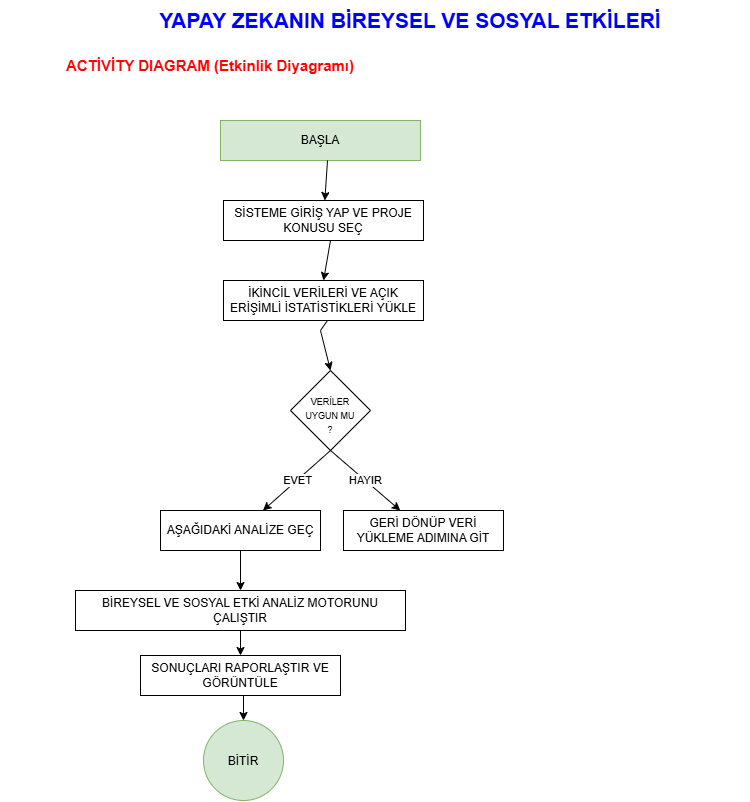

The diagram above was exported from draw.io. Its source (the exported page's mxGraphModel, read from the mxfile embedded in the PNG):
<mxGraphModel dx="2876" dy="2295" grid="1" gridSize="10" guides="1" tooltips="1" connect="1" arrows="1" fold="1" page="1" pageScale="1" pageWidth="827" pageHeight="1169" math="0" shadow="0">
  <root>
    <mxCell id="0" />
    <mxCell id="1" parent="0" />
    <mxCell id="VaEd8oVRpnsjXf8S2A9X-12" edge="1" parent="1" style="edgeStyle=orthogonalEdgeStyle;rounded=0;orthogonalLoop=1;jettySize=auto;html=1;innerLoopWaypoints=1;exitX=0.75;exitY=0.5;exitDx=0;exitDy=0;exitPerimeter=0;entryX=0.75;entryY=0.5;entryDx=0;entryDy=0;entryPerimeter=0;defaultLabelBackgroundColor=page;">
      <mxGeometry relative="1" as="geometry">
        <mxPoint x="20" y="295" as="sourcePoint" />
        <mxPoint x="20" y="295" as="targetPoint" />
      </mxGeometry>
    </mxCell>
    <mxCell id="VaEd8oVRpnsjXf8S2A9X-25" parent="1" style="text;html=1;whiteSpace=wrap;strokeColor=none;fillColor=none;align=center;verticalAlign=middle;rounded=0;fontColor=#0000FF;" value="&lt;b&gt;&lt;font style=&quot;font-size: 21px;&quot;&gt;YAPAY ZEKANIN BİREYSEL VE SOSYAL ETKİLERİ&lt;/font&gt;&lt;/b&gt;" vertex="1">
      <mxGeometry height="40" width="680" x="60" y="-80" as="geometry" />
    </mxCell>
    <mxCell id="VaEd8oVRpnsjXf8S2A9X-26" parent="1" style="text;html=1;whiteSpace=wrap;strokeColor=none;fillColor=none;align=center;verticalAlign=middle;rounded=0;fontColor=#FF0000;" value="&lt;font style=&quot;font-size: 15px;&quot;&gt;&lt;b&gt;ACTİVİTY DIAGRAM (Etkinlik Diyagramı)&lt;/b&gt;&lt;/font&gt;" vertex="1">
      <mxGeometry height="30" width="420" x="-10" y="-30" as="geometry" />
    </mxCell>
    <mxCell id="VaEd8oVRpnsjXf8S2A9X-67" parent="1" style="rounded=0;whiteSpace=wrap;html=1;fillColor=#d5e8d4;strokeColor=#82b366;" value="BAŞLA" vertex="1">
      <mxGeometry height="40" width="200" x="210" y="40" as="geometry" />
    </mxCell>
    <mxCell id="VaEd8oVRpnsjXf8S2A9X-68" parent="1" style="rounded=0;whiteSpace=wrap;html=1;" value="SİSTEME GİRİŞ YAP VE PROJE KONUSU SEÇ" vertex="1">
      <mxGeometry height="40" width="200" x="213" y="120" as="geometry" />
    </mxCell>
    <mxCell id="VaEd8oVRpnsjXf8S2A9X-95" edge="1" parent="1" source="VaEd8oVRpnsjXf8S2A9X-69" style="edgeStyle=orthogonalEdgeStyle;rounded=0;orthogonalLoop=1;jettySize=auto;html=1;exitX=0.5;exitY=1;exitDx=0;exitDy=0;entryX=0.5;entryY=0;entryDx=0;entryDy=0;defaultLabelBackgroundColor=page;" target="VaEd8oVRpnsjXf8S2A9X-92">
      <mxGeometry relative="1" as="geometry" />
    </mxCell>
    <mxCell id="VaEd8oVRpnsjXf8S2A9X-69" parent="1" style="rounded=0;whiteSpace=wrap;html=1;" value="AŞAĞIDAKİ ANALİZE GEÇ" vertex="1">
      <mxGeometry height="40" width="160" x="150" y="430" as="geometry" />
    </mxCell>
    <mxCell id="VaEd8oVRpnsjXf8S2A9X-70" parent="1" style="rhombus;whiteSpace=wrap;html=1;shapeInside=1;" value="&lt;font style=&quot;font-size: 9px;&quot;&gt;VERİLER UYGUN MU ?&lt;/font&gt;" vertex="1">
      <mxGeometry height="80" width="80" x="280" y="290" as="geometry" />
    </mxCell>
    <mxCell id="VaEd8oVRpnsjXf8S2A9X-71" parent="1" style="rounded=0;whiteSpace=wrap;html=1;" value="GERİ DÖNÜP VERİ YÜKLEME ADIMINA GİT" vertex="1">
      <mxGeometry height="40" width="160" x="333" y="430" as="geometry" />
    </mxCell>
    <mxCell id="VaEd8oVRpnsjXf8S2A9X-72" edge="1" parent="1" source="VaEd8oVRpnsjXf8S2A9X-70" style="endArrow=classic;html=1;rounded=0;defaultLabelBackgroundColor=page;exitX=0.5;exitY=1;exitDx=0;exitDy=0;" target="VaEd8oVRpnsjXf8S2A9X-71" value="">
      <mxGeometry relative="1" as="geometry">
        <mxPoint x="360" y="369" as="sourcePoint" />
        <mxPoint x="460" y="369" as="targetPoint" />
      </mxGeometry>
    </mxCell>
    <mxCell id="VaEd8oVRpnsjXf8S2A9X-73" connectable="0" parent="VaEd8oVRpnsjXf8S2A9X-72" style="edgeLabel;resizable=0;html=1;inheritText=1;;align=center;verticalAlign=middle;defaultLabelBackgroundColor=page;" value="HAYIR" vertex="1">
      <mxGeometry relative="1" as="geometry" />
    </mxCell>
    <mxCell id="VaEd8oVRpnsjXf8S2A9X-81" edge="1" parent="1" source="VaEd8oVRpnsjXf8S2A9X-70" style="endArrow=classic;html=1;rounded=0;defaultLabelBackgroundColor=page;exitX=0.5;exitY=1;exitDx=0;exitDy=0;" target="VaEd8oVRpnsjXf8S2A9X-69" value="">
      <mxGeometry relative="1" as="geometry">
        <mxPoint x="250" y="360" as="sourcePoint" />
        <mxPoint x="320" y="420" as="targetPoint" />
      </mxGeometry>
    </mxCell>
    <mxCell id="VaEd8oVRpnsjXf8S2A9X-82" connectable="0" parent="VaEd8oVRpnsjXf8S2A9X-81" style="edgeLabel;resizable=0;html=1;inheritText=1;;align=center;verticalAlign=middle;defaultLabelBackgroundColor=page;" value="EVET" vertex="1">
      <mxGeometry relative="1" as="geometry" />
    </mxCell>
    <mxCell id="VaEd8oVRpnsjXf8S2A9X-83" parent="1" style="rounded=0;whiteSpace=wrap;html=1;" value="İKİNCİL VERİLERİ VE AÇIK ERİŞİMLİ İSTATİSTİKLERİ YÜKLE" vertex="1">
      <mxGeometry height="40" width="200" x="213" y="200" as="geometry" />
    </mxCell>
    <mxCell id="VaEd8oVRpnsjXf8S2A9X-85" edge="1" parent="1" style="endArrow=classic;html=1;rounded=0;defaultLabelBackgroundColor=page;entryX=0.5;entryY=0;entryDx=0;entryDy=0;" target="VaEd8oVRpnsjXf8S2A9X-83" value="">
      <mxGeometry height="50" relative="1" width="50" as="geometry">
        <mxPoint x="320" y="160" as="sourcePoint" />
        <mxPoint x="370" y="110" as="targetPoint" />
      </mxGeometry>
    </mxCell>
    <mxCell id="VaEd8oVRpnsjXf8S2A9X-87" edge="1" parent="1" style="endArrow=classic;html=1;rounded=0;defaultLabelBackgroundColor=page;" target="VaEd8oVRpnsjXf8S2A9X-68" value="">
      <mxGeometry height="50" relative="1" width="50" as="geometry">
        <mxPoint x="317" y="80" as="sourcePoint" />
        <mxPoint x="310" y="120" as="targetPoint" />
      </mxGeometry>
    </mxCell>
    <mxCell id="VaEd8oVRpnsjXf8S2A9X-91" edge="1" parent="1" style="endArrow=classic;html=1;rounded=0;defaultLabelBackgroundColor=page;entryX=0.5;entryY=0;entryDx=0;entryDy=0;" target="VaEd8oVRpnsjXf8S2A9X-70" value="">
      <mxGeometry height="50" relative="1" width="50" as="geometry">
        <Array as="points">
          <mxPoint x="310" y="250" />
        </Array>
        <mxPoint x="317" y="240" as="sourcePoint" />
        <mxPoint x="310" y="280" as="targetPoint" />
      </mxGeometry>
    </mxCell>
    <mxCell id="VaEd8oVRpnsjXf8S2A9X-97" edge="1" parent="1" source="VaEd8oVRpnsjXf8S2A9X-92" style="edgeStyle=orthogonalEdgeStyle;rounded=0;orthogonalLoop=1;jettySize=auto;html=1;exitX=0.5;exitY=1;exitDx=0;exitDy=0;entryX=0.5;entryY=0;entryDx=0;entryDy=0;defaultLabelBackgroundColor=page;" target="VaEd8oVRpnsjXf8S2A9X-96">
      <mxGeometry relative="1" as="geometry" />
    </mxCell>
    <mxCell id="VaEd8oVRpnsjXf8S2A9X-92" parent="1" style="rounded=0;whiteSpace=wrap;html=1;" value="BİREYSEL VE SOSYAL ETKİ ANALİZ MOTORUNU ÇALIŞTIR" vertex="1">
      <mxGeometry height="40" width="330" x="65" y="510" as="geometry" />
    </mxCell>
    <mxCell id="VaEd8oVRpnsjXf8S2A9X-99" edge="1" parent="1" source="VaEd8oVRpnsjXf8S2A9X-96" style="edgeStyle=orthogonalEdgeStyle;rounded=0;orthogonalLoop=1;jettySize=auto;html=1;exitX=0.5;exitY=1;exitDx=0;exitDy=0;entryX=0.5;entryY=0;entryDx=0;entryDy=0;defaultLabelBackgroundColor=page;" target="VaEd8oVRpnsjXf8S2A9X-98">
      <mxGeometry relative="1" as="geometry" />
    </mxCell>
    <mxCell id="VaEd8oVRpnsjXf8S2A9X-96" parent="1" style="rounded=0;whiteSpace=wrap;html=1;" value="SONUÇLARI RAPORLAŞTIR VE GÖRÜNTÜLE" vertex="1">
      <mxGeometry height="40" width="200" x="130" y="575" as="geometry" />
    </mxCell>
    <mxCell id="VaEd8oVRpnsjXf8S2A9X-98" parent="1" style="ellipse;whiteSpace=wrap;html=1;shapeInside=1;aspect=fixed;fillColor=#d5e8d4;strokeColor=#82b366;" value="BİTİR" vertex="1">
      <mxGeometry height="80" width="80" x="193" y="640" as="geometry" />
    </mxCell>
  </root>
</mxGraphModel>